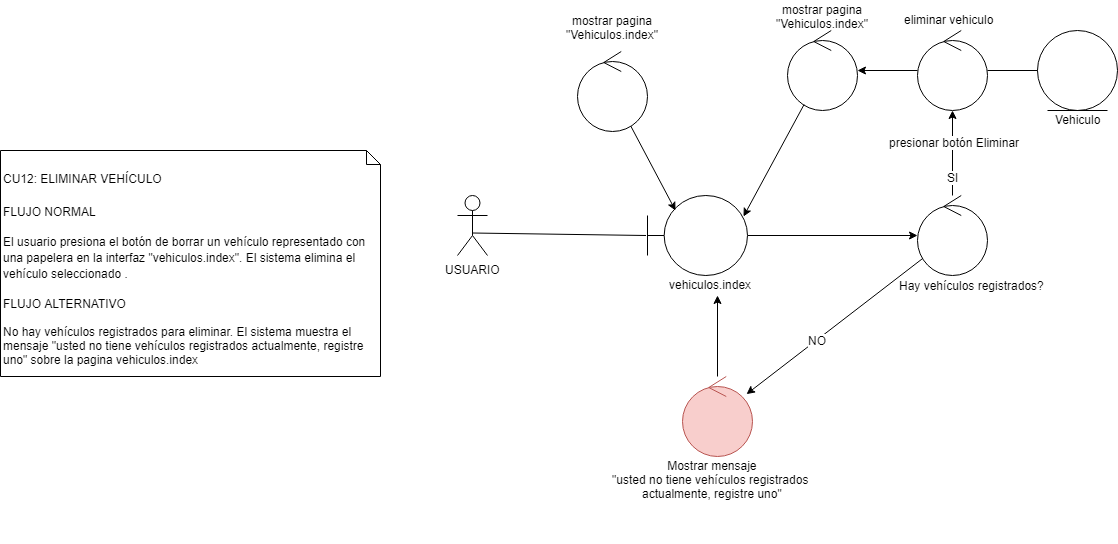

The diagram above was exported from draw.io. Its source (the exported page's mxGraphModel, read from the mxfile embedded in the PNG):
<mxGraphModel dx="1661" dy="1818" grid="1" gridSize="10" guides="1" tooltips="1" connect="1" arrows="1" fold="1" page="1" pageScale="1" pageWidth="827" pageHeight="1169" math="0" shadow="0">
  <root>
    <mxCell id="ob36WIpxr9aUUU6gKQGx-0" />
    <mxCell id="ob36WIpxr9aUUU6gKQGx-1" parent="ob36WIpxr9aUUU6gKQGx-0" />
    <mxCell id="W88V5_sqzJOZgXTlzL0u-0" value="&lt;h2&gt;&lt;a name=&quot;_Toc10747385&quot;&gt;&lt;span lang=&quot;es&quot; style=&quot;font-weight: normal&quot;&gt;&lt;font style=&quot;font-size: 12px&quot;&gt;CU12: ELIMINAR VEHÍCULO&lt;/font&gt;&lt;/span&gt;&lt;/a&gt;&lt;/h2&gt;&lt;h3 dir=&quot;ltr&quot;&gt;&lt;span style=&quot;font-weight: normal&quot;&gt;&lt;font style=&quot;font-size: 12px&quot;&gt;FLUJO NORMAL&lt;/font&gt;&lt;/span&gt;&lt;/h3&gt;&lt;h3&gt;&lt;span id=&quot;docs-internal-guid-f5df6b03-7fff-7def-9696-e19e13780926&quot; style=&quot;font-weight: normal&quot;&gt;&lt;p dir=&quot;ltr&quot;&gt;&lt;font style=&quot;font-size: 12px&quot;&gt;El usuario presiona el botón de borrar un vehículo representado con una papelera en la interfaz &quot;vehiculos.index&quot;. El sistema elimina el vehículo seleccionado .&lt;/font&gt;&lt;/p&gt;&lt;/span&gt;&lt;/h3&gt;&lt;h3 dir=&quot;ltr&quot;&gt;&lt;span style=&quot;font-weight: normal&quot;&gt;&lt;font style=&quot;font-size: 12px&quot;&gt;FLUJO ALTERNATIVO&lt;/font&gt;&lt;/span&gt;&lt;/h3&gt;&lt;div&gt;&lt;span style=&quot;font-weight: normal&quot;&gt;&lt;font style=&quot;font-size: 12px&quot;&gt;No hay vehículos registrados para eliminar. El sistema muestra el mensaje &quot;usted no tiene vehículos registrados actualmente, registre uno&quot; sobre la pagina vehiculos.index&lt;/font&gt;&lt;/span&gt;&lt;/div&gt;&lt;h3 dir=&quot;ltr&quot;&gt;&lt;br&gt;&lt;/h3&gt;" style="shape=note;whiteSpace=wrap;html=1;size=14;verticalAlign=top;align=left;spacingTop=-6;fontSize=12;" parent="ob36WIpxr9aUUU6gKQGx-1" vertex="1">
      <mxGeometry x="33" y="34" width="380" height="226" as="geometry" />
    </mxCell>
    <mxCell id="WCRfELPjTpXiPE19W0eR-0" value="USUARIO" style="shape=umlActor;verticalLabelPosition=bottom;labelBackgroundColor=#ffffff;verticalAlign=top;html=1;fontSize=12;" parent="ob36WIpxr9aUUU6gKQGx-1" vertex="1">
      <mxGeometry x="490" y="79" width="30" height="60" as="geometry" />
    </mxCell>
    <mxCell id="ebxSnSYgNu-qBGYVovCh-4" style="edgeStyle=none;rounded=0;orthogonalLoop=1;jettySize=auto;html=1;" parent="ob36WIpxr9aUUU6gKQGx-1" source="cdhOipN3VxVjmePNL6xj-0" target="aOjgxs1wgWOxeGeyIbPz-0" edge="1">
      <mxGeometry relative="1" as="geometry" />
    </mxCell>
    <mxCell id="cdhOipN3VxVjmePNL6xj-0" value="" style="shape=umlBoundary;whiteSpace=wrap;html=1;fontSize=12;" parent="ob36WIpxr9aUUU6gKQGx-1" vertex="1">
      <mxGeometry x="680" y="79" width="100" height="80" as="geometry" />
    </mxCell>
    <mxCell id="cdhOipN3VxVjmePNL6xj-1" value="vehiculos.index&lt;br&gt;" style="text;html=1;resizable=0;points=[];autosize=1;align=left;verticalAlign=top;spacingTop=-4;" parent="ob36WIpxr9aUUU6gKQGx-1" vertex="1">
      <mxGeometry x="700" y="159" width="100" height="20" as="geometry" />
    </mxCell>
    <mxCell id="72TV9axOvh4SAe2-nhWv-0" style="edgeStyle=none;rounded=0;orthogonalLoop=1;jettySize=auto;html=1;endArrow=none;endFill=0;fontSize=12;exitX=0.492;exitY=0.625;exitDx=0;exitDy=0;exitPerimeter=0;entryX=-0.015;entryY=0.5;entryDx=0;entryDy=0;entryPerimeter=0;" parent="ob36WIpxr9aUUU6gKQGx-1" source="WCRfELPjTpXiPE19W0eR-0" target="cdhOipN3VxVjmePNL6xj-0" edge="1">
      <mxGeometry relative="1" as="geometry">
        <mxPoint x="480" y="195" as="sourcePoint" />
        <mxPoint x="570" y="195" as="targetPoint" />
      </mxGeometry>
    </mxCell>
    <mxCell id="el6e1BZxIv4syInClJT2-0" value="mostrar pagina&lt;br&gt;&quot;Vehiculos.index&quot;" style="text;html=1;resizable=0;points=[];autosize=1;align=center;verticalAlign=top;spacingTop=-4;fontSize=12;" parent="ob36WIpxr9aUUU6gKQGx-1" vertex="1">
      <mxGeometry x="590" y="-105" width="110" height="30" as="geometry" />
    </mxCell>
    <mxCell id="el6e1BZxIv4syInClJT2-2" style="rounded=0;orthogonalLoop=1;jettySize=auto;html=1;entryX=0.28;entryY=0.188;entryDx=0;entryDy=0;entryPerimeter=0;" parent="ob36WIpxr9aUUU6gKQGx-1" source="el6e1BZxIv4syInClJT2-1" target="cdhOipN3VxVjmePNL6xj-0" edge="1">
      <mxGeometry relative="1" as="geometry" />
    </mxCell>
    <mxCell id="el6e1BZxIv4syInClJT2-1" value="" style="ellipse;shape=umlControl;whiteSpace=wrap;html=1;fontSize=12;" parent="ob36WIpxr9aUUU6gKQGx-1" vertex="1">
      <mxGeometry x="610" y="-65" width="70" height="80" as="geometry" />
    </mxCell>
    <mxCell id="ebxSnSYgNu-qBGYVovCh-3" style="edgeStyle=none;rounded=0;orthogonalLoop=1;jettySize=auto;html=1;" parent="ob36WIpxr9aUUU6gKQGx-1" source="6xNboNonTJ_rAAXRQfbf-0" target="cdhOipN3VxVjmePNL6xj-1" edge="1">
      <mxGeometry relative="1" as="geometry" />
    </mxCell>
    <mxCell id="6xNboNonTJ_rAAXRQfbf-0" value="" style="ellipse;shape=umlControl;whiteSpace=wrap;html=1;fontSize=12;fillColor=#f8cecc;strokeColor=#b85450;" parent="ob36WIpxr9aUUU6gKQGx-1" vertex="1">
      <mxGeometry x="715" y="260" width="70" height="80" as="geometry" />
    </mxCell>
    <mxCell id="ebxSnSYgNu-qBGYVovCh-2" style="edgeStyle=none;rounded=0;orthogonalLoop=1;jettySize=auto;html=1;" parent="ob36WIpxr9aUUU6gKQGx-1" source="aOjgxs1wgWOxeGeyIbPz-0" target="6xNboNonTJ_rAAXRQfbf-0" edge="1">
      <mxGeometry relative="1" as="geometry" />
    </mxCell>
    <mxCell id="ebxSnSYgNu-qBGYVovCh-5" value="NO" style="text;html=1;resizable=0;points=[];align=center;verticalAlign=middle;labelBackgroundColor=#ffffff;" parent="ebxSnSYgNu-qBGYVovCh-2" connectable="0" vertex="1">
      <mxGeometry x="0.2013" relative="1" as="geometry">
        <mxPoint as="offset" />
      </mxGeometry>
    </mxCell>
    <mxCell id="qGUOiOTDwdXwDpkOTrqv-2" style="edgeStyle=none;rounded=0;orthogonalLoop=1;jettySize=auto;html=1;" parent="ob36WIpxr9aUUU6gKQGx-1" source="aOjgxs1wgWOxeGeyIbPz-0" target="Cwb5EDK7cJfP4VVneqiT-2" edge="1">
      <mxGeometry relative="1" as="geometry">
        <mxPoint x="930" as="targetPoint" />
      </mxGeometry>
    </mxCell>
    <mxCell id="qGUOiOTDwdXwDpkOTrqv-4" value="SI" style="text;html=1;resizable=0;points=[];align=center;verticalAlign=middle;labelBackgroundColor=#ffffff;" parent="qGUOiOTDwdXwDpkOTrqv-2" connectable="0" vertex="1">
      <mxGeometry x="-0.2779" y="2" relative="1" as="geometry">
        <mxPoint x="2" y="12" as="offset" />
      </mxGeometry>
    </mxCell>
    <mxCell id="Cwb5EDK7cJfP4VVneqiT-4" value="presionar botón Eliminar" style="text;html=1;resizable=0;points=[];align=center;verticalAlign=middle;labelBackgroundColor=#ffffff;" parent="qGUOiOTDwdXwDpkOTrqv-2" vertex="1" connectable="0">
      <mxGeometry x="0.2667" y="-1" relative="1" as="geometry">
        <mxPoint as="offset" />
      </mxGeometry>
    </mxCell>
    <mxCell id="aOjgxs1wgWOxeGeyIbPz-0" value="" style="ellipse;shape=umlControl;whiteSpace=wrap;html=1;fontSize=12;" parent="ob36WIpxr9aUUU6gKQGx-1" vertex="1">
      <mxGeometry x="950" y="79" width="70" height="80" as="geometry" />
    </mxCell>
    <mxCell id="aOjgxs1wgWOxeGeyIbPz-1" value="Hay vehículos registrados?" style="text;html=1;resizable=0;points=[];autosize=1;align=left;verticalAlign=top;spacingTop=-4;" parent="ob36WIpxr9aUUU6gKQGx-1" vertex="1">
      <mxGeometry x="930" y="160" width="160" height="20" as="geometry" />
    </mxCell>
    <mxCell id="ebxSnSYgNu-qBGYVovCh-6" value="Mostrar mensaje&lt;br&gt;&quot;&lt;span&gt;usted no tiene vehículos registrados &lt;br&gt;actualmente, registre uno&quot;&lt;/span&gt;&lt;h3 dir=&quot;ltr&quot;&gt;&lt;br style=&quot;white-space: normal&quot;&gt;&lt;/h3&gt;" style="text;html=1;resizable=0;points=[];autosize=1;align=center;verticalAlign=top;spacingTop=-4;" parent="ob36WIpxr9aUUU6gKQGx-1" vertex="1">
      <mxGeometry x="635" y="340" width="220" height="80" as="geometry" />
    </mxCell>
    <mxCell id="Cwb5EDK7cJfP4VVneqiT-1" value="" style="ellipse;shape=umlEntity;whiteSpace=wrap;html=1;fontSize=12;" parent="ob36WIpxr9aUUU6gKQGx-1" vertex="1">
      <mxGeometry x="1070" y="-86" width="80" height="80" as="geometry" />
    </mxCell>
    <mxCell id="Cwb5EDK7cJfP4VVneqiT-2" value="" style="ellipse;shape=umlControl;whiteSpace=wrap;html=1;fontSize=12;" parent="ob36WIpxr9aUUU6gKQGx-1" vertex="1">
      <mxGeometry x="950" y="-86" width="70" height="80" as="geometry" />
    </mxCell>
    <mxCell id="Cwb5EDK7cJfP4VVneqiT-3" value="eliminar vehiculo" style="text;html=1;resizable=0;points=[];autosize=1;align=left;verticalAlign=top;spacingTop=-4;" parent="ob36WIpxr9aUUU6gKQGx-1" vertex="1">
      <mxGeometry x="935" y="-106" width="100" height="20" as="geometry" />
    </mxCell>
    <mxCell id="Cwb5EDK7cJfP4VVneqiT-5" value="Vehiculo" style="text;html=1;resizable=0;points=[];autosize=1;align=center;verticalAlign=top;spacingTop=-4;" parent="ob36WIpxr9aUUU6gKQGx-1" vertex="1">
      <mxGeometry x="1080" y="-6" width="60" height="20" as="geometry" />
    </mxCell>
    <mxCell id="aVHFql7VCnpNeGlZ1J8e-0" style="edgeStyle=none;rounded=0;orthogonalLoop=1;jettySize=auto;html=1;endArrow=none;endFill=0;" parent="ob36WIpxr9aUUU6gKQGx-1" source="Cwb5EDK7cJfP4VVneqiT-2" target="Cwb5EDK7cJfP4VVneqiT-1" edge="1">
      <mxGeometry relative="1" as="geometry">
        <mxPoint x="1037.340692188578" y="103.09479623807715" as="targetPoint" />
        <mxPoint x="959.8355321849933" y="158.0872437955652" as="sourcePoint" />
      </mxGeometry>
    </mxCell>
    <mxCell id="aVHFql7VCnpNeGlZ1J8e-6" value="" style="ellipse;shape=umlControl;whiteSpace=wrap;html=1;fontSize=12;" parent="ob36WIpxr9aUUU6gKQGx-1" vertex="1">
      <mxGeometry x="820" y="-86" width="70" height="80" as="geometry" />
    </mxCell>
    <mxCell id="aVHFql7VCnpNeGlZ1J8e-10" style="rounded=0;orthogonalLoop=1;jettySize=auto;html=1;" parent="ob36WIpxr9aUUU6gKQGx-1" source="Cwb5EDK7cJfP4VVneqiT-2" target="aVHFql7VCnpNeGlZ1J8e-6" edge="1">
      <mxGeometry relative="1" as="geometry">
        <mxPoint x="840" y="-130.5" as="sourcePoint" />
        <mxPoint x="839.8" y="-41.74000000000001" as="targetPoint" />
      </mxGeometry>
    </mxCell>
    <mxCell id="aVHFql7VCnpNeGlZ1J8e-11" style="rounded=0;orthogonalLoop=1;jettySize=auto;html=1;entryX=0.96;entryY=0.263;entryDx=0;entryDy=0;entryPerimeter=0;" parent="ob36WIpxr9aUUU6gKQGx-1" source="aVHFql7VCnpNeGlZ1J8e-6" target="cdhOipN3VxVjmePNL6xj-0" edge="1">
      <mxGeometry relative="1" as="geometry">
        <mxPoint x="843.8969664844301" y="65.84281463738762" as="sourcePoint" />
        <mxPoint x="796.0901028094429" y="94.12857561260171" as="targetPoint" />
      </mxGeometry>
    </mxCell>
    <mxCell id="aVHFql7VCnpNeGlZ1J8e-12" value="mostrar pagina&lt;br&gt;&quot;Vehiculos.index&quot;" style="text;html=1;resizable=0;points=[];autosize=1;align=center;verticalAlign=top;spacingTop=-4;fontSize=12;" parent="ob36WIpxr9aUUU6gKQGx-1" vertex="1">
      <mxGeometry x="800" y="-116" width="110" height="30" as="geometry" />
    </mxCell>
  </root>
</mxGraphModel>